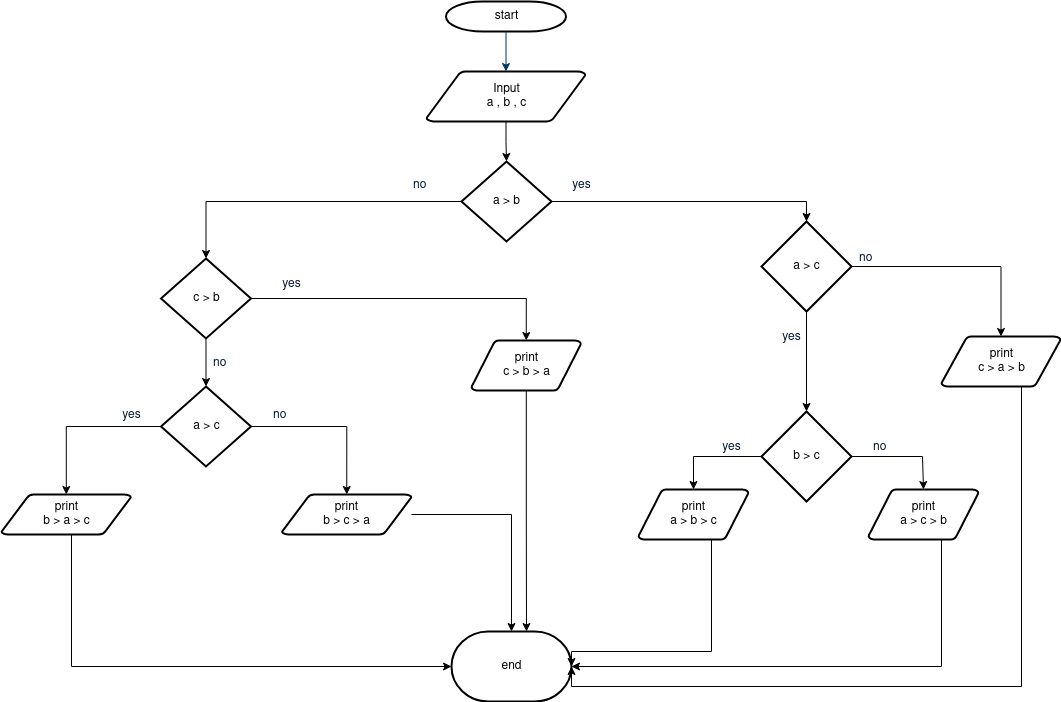

The diagram above was exported from draw.io. Its source (the exported page's mxGraphModel, read from the mxfile embedded in the PNG):
<mxGraphModel dx="880" dy="399" grid="1" gridSize="10" guides="1" tooltips="1" connect="1" arrows="1" fold="1" page="1" pageScale="1" pageWidth="1169" pageHeight="827" background="none" math="0" shadow="0">
  <root>
    <mxCell id="0" />
    <mxCell id="1" parent="0" />
    <mxCell id="2" value="start" style="shape=mxgraph.flowchart.terminator;strokeWidth=2;gradientColor=none;gradientDirection=north;fontStyle=0;html=1;" parent="1" vertex="1">
      <mxGeometry x="524.5" y="50" width="120" height="30" as="geometry" />
    </mxCell>
    <mxCell id="BtV3sTvS9QMiBJNHjS1D-55" style="edgeStyle=orthogonalEdgeStyle;rounded=0;hachureGap=4;orthogonalLoop=1;jettySize=auto;html=1;fontFamily=Architects Daughter;fontSource=https%3A%2F%2Ffonts.googleapis.com%2Fcss%3Ffamily%3DArchitects%2BDaughter;fontSize=16;" edge="1" parent="1" source="3" target="29">
      <mxGeometry relative="1" as="geometry" />
    </mxCell>
    <mxCell id="3" value="&lt;div&gt;Input&lt;/div&gt;&lt;div&gt;a , b , c&lt;br&gt;&lt;/div&gt;" style="shape=mxgraph.flowchart.data;strokeWidth=2;gradientColor=none;gradientDirection=north;fontStyle=0;html=1;" parent="1" vertex="1">
      <mxGeometry x="505" y="120" width="159" height="50" as="geometry" />
    </mxCell>
    <mxCell id="7" style="fontStyle=1;strokeColor=#003366;strokeWidth=1;html=1;" parent="1" source="2" target="3" edge="1">
      <mxGeometry relative="1" as="geometry" />
    </mxCell>
    <mxCell id="BtV3sTvS9QMiBJNHjS1D-70" style="edgeStyle=orthogonalEdgeStyle;rounded=0;hachureGap=4;orthogonalLoop=1;jettySize=auto;html=1;entryX=0.5;entryY=0;entryDx=0;entryDy=0;entryPerimeter=0;fontFamily=Architects Daughter;fontSource=https%3A%2F%2Ffonts.googleapis.com%2Fcss%3Ffamily%3DArchitects%2BDaughter;fontSize=16;" edge="1" parent="1" source="29" target="BtV3sTvS9QMiBJNHjS1D-58">
      <mxGeometry relative="1" as="geometry" />
    </mxCell>
    <mxCell id="BtV3sTvS9QMiBJNHjS1D-71" style="edgeStyle=orthogonalEdgeStyle;rounded=0;hachureGap=4;orthogonalLoop=1;jettySize=auto;html=1;entryX=0.5;entryY=0;entryDx=0;entryDy=0;entryPerimeter=0;fontFamily=Architects Daughter;fontSource=https%3A%2F%2Ffonts.googleapis.com%2Fcss%3Ffamily%3DArchitects%2BDaughter;fontSize=16;" edge="1" parent="1" source="29" target="BtV3sTvS9QMiBJNHjS1D-56">
      <mxGeometry relative="1" as="geometry" />
    </mxCell>
    <mxCell id="29" value="a &amp;gt; b" style="shape=mxgraph.flowchart.decision;strokeWidth=2;gradientColor=none;gradientDirection=north;fontStyle=0;html=1;" parent="1" vertex="1">
      <mxGeometry x="540" y="210" width="90" height="80" as="geometry" />
    </mxCell>
    <mxCell id="40" value="end" style="shape=mxgraph.flowchart.terminator;strokeWidth=2;gradientColor=none;gradientDirection=north;fontStyle=0;html=1;" parent="1" vertex="1">
      <mxGeometry x="530" y="680" width="120" height="70" as="geometry" />
    </mxCell>
    <mxCell id="49" value="yes" style="text;fontColor=#001933;fontStyle=0;html=1;strokeColor=none;gradientColor=none;fillColor=none;strokeWidth=2;align=center;" parent="1" vertex="1">
      <mxGeometry x="640" y="220" width="40" height="26" as="geometry" />
    </mxCell>
    <mxCell id="50" value="no" style="text;fontColor=#001933;fontStyle=0;html=1;strokeColor=none;gradientColor=none;fillColor=none;strokeWidth=2;" parent="1" vertex="1">
      <mxGeometry x="936" y="293" width="40" height="26" as="geometry" />
    </mxCell>
    <mxCell id="BtV3sTvS9QMiBJNHjS1D-63" style="edgeStyle=orthogonalEdgeStyle;rounded=0;hachureGap=4;orthogonalLoop=1;jettySize=auto;html=1;fontFamily=Architects Daughter;fontSource=https%3A%2F%2Ffonts.googleapis.com%2Fcss%3Ffamily%3DArchitects%2BDaughter;fontSize=16;entryX=0.5;entryY=0;entryDx=0;entryDy=0;entryPerimeter=0;" edge="1" parent="1" source="BtV3sTvS9QMiBJNHjS1D-56" target="BtV3sTvS9QMiBJNHjS1D-62">
      <mxGeometry relative="1" as="geometry" />
    </mxCell>
    <mxCell id="BtV3sTvS9QMiBJNHjS1D-85" style="edgeStyle=orthogonalEdgeStyle;rounded=0;orthogonalLoop=1;jettySize=auto;html=1;entryX=0.5;entryY=0;entryDx=0;entryDy=0;entryPerimeter=0;" edge="1" parent="1" source="BtV3sTvS9QMiBJNHjS1D-56" target="BtV3sTvS9QMiBJNHjS1D-84">
      <mxGeometry relative="1" as="geometry" />
    </mxCell>
    <mxCell id="BtV3sTvS9QMiBJNHjS1D-56" value="c &amp;gt; b" style="shape=mxgraph.flowchart.decision;strokeWidth=2;gradientColor=none;gradientDirection=north;fontStyle=0;html=1;" vertex="1" parent="1">
      <mxGeometry x="239.5" y="307" width="90" height="80" as="geometry" />
    </mxCell>
    <mxCell id="BtV3sTvS9QMiBJNHjS1D-73" style="edgeStyle=orthogonalEdgeStyle;rounded=0;hachureGap=4;orthogonalLoop=1;jettySize=auto;html=1;fontFamily=Architects Daughter;fontSource=https%3A%2F%2Ffonts.googleapis.com%2Fcss%3Ffamily%3DArchitects%2BDaughter;fontSize=16;" edge="1" parent="1" source="BtV3sTvS9QMiBJNHjS1D-58" target="BtV3sTvS9QMiBJNHjS1D-72">
      <mxGeometry relative="1" as="geometry" />
    </mxCell>
    <mxCell id="BtV3sTvS9QMiBJNHjS1D-79" style="edgeStyle=orthogonalEdgeStyle;rounded=0;orthogonalLoop=1;jettySize=auto;html=1;entryX=0.5;entryY=0;entryDx=0;entryDy=0;entryPerimeter=0;" edge="1" parent="1" source="BtV3sTvS9QMiBJNHjS1D-58" target="BtV3sTvS9QMiBJNHjS1D-78">
      <mxGeometry relative="1" as="geometry" />
    </mxCell>
    <mxCell id="BtV3sTvS9QMiBJNHjS1D-58" value="a &amp;gt; c" style="shape=mxgraph.flowchart.decision;strokeWidth=2;gradientColor=none;gradientDirection=north;fontStyle=0;html=1;" vertex="1" parent="1">
      <mxGeometry x="840" y="270" width="90" height="90" as="geometry" />
    </mxCell>
    <mxCell id="BtV3sTvS9QMiBJNHjS1D-98" style="edgeStyle=orthogonalEdgeStyle;rounded=0;orthogonalLoop=1;jettySize=auto;html=1;" edge="1" parent="1" source="BtV3sTvS9QMiBJNHjS1D-62">
      <mxGeometry relative="1" as="geometry">
        <mxPoint x="605" y="680" as="targetPoint" />
      </mxGeometry>
    </mxCell>
    <mxCell id="BtV3sTvS9QMiBJNHjS1D-62" value="&lt;div&gt;print&lt;/div&gt;&lt;div&gt;c &amp;gt; b &amp;gt; a&lt;br&gt;&lt;/div&gt;" style="shape=mxgraph.flowchart.data;strokeWidth=2;gradientColor=none;gradientDirection=north;fontStyle=0;html=1;" vertex="1" parent="1">
      <mxGeometry x="550" y="389" width="109.5" height="50" as="geometry" />
    </mxCell>
    <mxCell id="BtV3sTvS9QMiBJNHjS1D-100" style="edgeStyle=orthogonalEdgeStyle;rounded=0;orthogonalLoop=1;jettySize=auto;html=1;entryX=0;entryY=0.5;entryDx=0;entryDy=0;entryPerimeter=0;" edge="1" parent="1" source="BtV3sTvS9QMiBJNHjS1D-64" target="40">
      <mxGeometry relative="1" as="geometry">
        <Array as="points">
          <mxPoint x="150" y="715" />
        </Array>
      </mxGeometry>
    </mxCell>
    <mxCell id="BtV3sTvS9QMiBJNHjS1D-64" value="&lt;div&gt;print&lt;/div&gt;&lt;div&gt;b &amp;gt; a &amp;gt; c&lt;br&gt;&lt;/div&gt;" style="shape=mxgraph.flowchart.data;strokeWidth=2;gradientColor=none;gradientDirection=north;fontStyle=0;html=1;" vertex="1" parent="1">
      <mxGeometry x="80" y="543" width="129.5" height="40" as="geometry" />
    </mxCell>
    <mxCell id="BtV3sTvS9QMiBJNHjS1D-66" value="no" style="text;fontColor=#001933;fontStyle=0;html=1;strokeColor=none;gradientColor=none;fillColor=none;strokeWidth=2;" vertex="1" parent="1">
      <mxGeometry x="490" y="220" width="40" height="26" as="geometry" />
    </mxCell>
    <mxCell id="BtV3sTvS9QMiBJNHjS1D-76" style="edgeStyle=orthogonalEdgeStyle;rounded=0;orthogonalLoop=1;jettySize=auto;html=1;entryX=0.5;entryY=0;entryDx=0;entryDy=0;entryPerimeter=0;" edge="1" parent="1" source="BtV3sTvS9QMiBJNHjS1D-72" target="BtV3sTvS9QMiBJNHjS1D-75">
      <mxGeometry relative="1" as="geometry" />
    </mxCell>
    <mxCell id="BtV3sTvS9QMiBJNHjS1D-83" style="edgeStyle=orthogonalEdgeStyle;rounded=0;orthogonalLoop=1;jettySize=auto;html=1;entryX=0.5;entryY=0;entryDx=0;entryDy=0;entryPerimeter=0;" edge="1" parent="1" source="BtV3sTvS9QMiBJNHjS1D-72" target="BtV3sTvS9QMiBJNHjS1D-82">
      <mxGeometry relative="1" as="geometry">
        <Array as="points">
          <mxPoint x="1001" y="505" />
        </Array>
      </mxGeometry>
    </mxCell>
    <mxCell id="BtV3sTvS9QMiBJNHjS1D-72" value="b &amp;gt; c" style="shape=mxgraph.flowchart.decision;strokeWidth=2;gradientColor=none;gradientDirection=north;fontStyle=0;html=1;" vertex="1" parent="1">
      <mxGeometry x="840" y="460" width="90" height="90" as="geometry" />
    </mxCell>
    <mxCell id="BtV3sTvS9QMiBJNHjS1D-74" value="yes" style="text;fontColor=#001933;fontStyle=0;html=1;strokeColor=none;gradientColor=none;fillColor=none;strokeWidth=2;align=center;" vertex="1" parent="1">
      <mxGeometry x="850" y="372" width="40" height="26" as="geometry" />
    </mxCell>
    <mxCell id="BtV3sTvS9QMiBJNHjS1D-97" style="edgeStyle=orthogonalEdgeStyle;rounded=0;orthogonalLoop=1;jettySize=auto;html=1;entryX=1;entryY=0.5;entryDx=0;entryDy=0;entryPerimeter=0;" edge="1" parent="1" source="BtV3sTvS9QMiBJNHjS1D-75" target="40">
      <mxGeometry relative="1" as="geometry">
        <Array as="points">
          <mxPoint x="790" y="700" />
          <mxPoint x="650" y="700" />
        </Array>
      </mxGeometry>
    </mxCell>
    <mxCell id="BtV3sTvS9QMiBJNHjS1D-75" value="&lt;div&gt;print&lt;/div&gt;&lt;div&gt;a &amp;gt; b &amp;gt; c&lt;br&gt;&lt;/div&gt;" style="shape=mxgraph.flowchart.data;strokeWidth=2;gradientColor=none;gradientDirection=north;fontStyle=0;html=1;" vertex="1" parent="1">
      <mxGeometry x="717" y="538" width="110" height="50" as="geometry" />
    </mxCell>
    <mxCell id="BtV3sTvS9QMiBJNHjS1D-77" value="yes" style="text;fontColor=#001933;fontStyle=0;html=1;strokeColor=none;gradientColor=none;fillColor=none;strokeWidth=2;align=center;" vertex="1" parent="1">
      <mxGeometry x="790" y="482" width="40" height="26" as="geometry" />
    </mxCell>
    <mxCell id="BtV3sTvS9QMiBJNHjS1D-95" style="edgeStyle=orthogonalEdgeStyle;rounded=0;orthogonalLoop=1;jettySize=auto;html=1;entryX=1;entryY=0.5;entryDx=0;entryDy=0;entryPerimeter=0;" edge="1" parent="1" source="BtV3sTvS9QMiBJNHjS1D-78" target="40">
      <mxGeometry relative="1" as="geometry">
        <Array as="points">
          <mxPoint x="1100" y="735" />
        </Array>
      </mxGeometry>
    </mxCell>
    <mxCell id="BtV3sTvS9QMiBJNHjS1D-78" value="&lt;div&gt;print&lt;/div&gt;&lt;div&gt;c &amp;gt; a &amp;gt; b&lt;br&gt;&lt;/div&gt;" style="shape=mxgraph.flowchart.data;strokeWidth=2;gradientColor=none;gradientDirection=north;fontStyle=0;html=1;" vertex="1" parent="1">
      <mxGeometry x="1020" y="385" width="119" height="50" as="geometry" />
    </mxCell>
    <mxCell id="BtV3sTvS9QMiBJNHjS1D-80" value="no" style="text;fontColor=#001933;fontStyle=0;html=1;strokeColor=none;gradientColor=none;fillColor=none;strokeWidth=2;" vertex="1" parent="1">
      <mxGeometry x="950" y="482" width="40" height="26" as="geometry" />
    </mxCell>
    <mxCell id="BtV3sTvS9QMiBJNHjS1D-96" style="edgeStyle=orthogonalEdgeStyle;rounded=0;orthogonalLoop=1;jettySize=auto;html=1;entryX=1;entryY=0.5;entryDx=0;entryDy=0;entryPerimeter=0;" edge="1" parent="1" source="BtV3sTvS9QMiBJNHjS1D-82" target="40">
      <mxGeometry relative="1" as="geometry">
        <Array as="points">
          <mxPoint x="1020" y="715" />
        </Array>
      </mxGeometry>
    </mxCell>
    <mxCell id="BtV3sTvS9QMiBJNHjS1D-82" value="&lt;div&gt;print&lt;/div&gt;&lt;div&gt;a &amp;gt; c &amp;gt; b&lt;br&gt;&lt;/div&gt;" style="shape=mxgraph.flowchart.data;strokeWidth=2;gradientColor=none;gradientDirection=north;fontStyle=0;html=1;" vertex="1" parent="1">
      <mxGeometry x="947" y="538" width="110" height="50" as="geometry" />
    </mxCell>
    <mxCell id="BtV3sTvS9QMiBJNHjS1D-90" style="edgeStyle=orthogonalEdgeStyle;rounded=0;orthogonalLoop=1;jettySize=auto;html=1;" edge="1" parent="1" source="BtV3sTvS9QMiBJNHjS1D-84" target="BtV3sTvS9QMiBJNHjS1D-64">
      <mxGeometry relative="1" as="geometry" />
    </mxCell>
    <mxCell id="BtV3sTvS9QMiBJNHjS1D-91" style="edgeStyle=orthogonalEdgeStyle;rounded=0;orthogonalLoop=1;jettySize=auto;html=1;entryX=0.5;entryY=0;entryDx=0;entryDy=0;entryPerimeter=0;" edge="1" parent="1" source="BtV3sTvS9QMiBJNHjS1D-84" target="BtV3sTvS9QMiBJNHjS1D-88">
      <mxGeometry relative="1" as="geometry" />
    </mxCell>
    <mxCell id="BtV3sTvS9QMiBJNHjS1D-84" value="a &amp;gt; c" style="shape=mxgraph.flowchart.decision;strokeWidth=2;gradientColor=none;gradientDirection=north;fontStyle=0;html=1;" vertex="1" parent="1">
      <mxGeometry x="239.5" y="435" width="90" height="80" as="geometry" />
    </mxCell>
    <mxCell id="BtV3sTvS9QMiBJNHjS1D-86" value="yes" style="text;fontColor=#001933;fontStyle=0;html=1;strokeColor=none;gradientColor=none;fillColor=none;strokeWidth=2;align=center;" vertex="1" parent="1">
      <mxGeometry x="350" y="319" width="40" height="26" as="geometry" />
    </mxCell>
    <mxCell id="BtV3sTvS9QMiBJNHjS1D-87" value="no" style="text;fontColor=#001933;fontStyle=0;html=1;strokeColor=none;gradientColor=none;fillColor=none;strokeWidth=2;" vertex="1" parent="1">
      <mxGeometry x="289.5" y="398" width="40" height="26" as="geometry" />
    </mxCell>
    <mxCell id="BtV3sTvS9QMiBJNHjS1D-99" style="edgeStyle=orthogonalEdgeStyle;rounded=0;orthogonalLoop=1;jettySize=auto;html=1;entryX=0.5;entryY=0;entryDx=0;entryDy=0;entryPerimeter=0;" edge="1" parent="1" source="BtV3sTvS9QMiBJNHjS1D-88" target="40">
      <mxGeometry relative="1" as="geometry" />
    </mxCell>
    <mxCell id="BtV3sTvS9QMiBJNHjS1D-88" value="&lt;div&gt;print&lt;/div&gt;&lt;div&gt;b &amp;gt; c &amp;gt; a&lt;br&gt;&lt;/div&gt;" style="shape=mxgraph.flowchart.data;strokeWidth=2;gradientColor=none;gradientDirection=north;fontStyle=0;html=1;" vertex="1" parent="1">
      <mxGeometry x="360.5" y="543" width="129.5" height="40" as="geometry" />
    </mxCell>
    <mxCell id="BtV3sTvS9QMiBJNHjS1D-92" value="no" style="text;fontColor=#001933;fontStyle=0;html=1;strokeColor=none;gradientColor=none;fillColor=none;strokeWidth=2;" vertex="1" parent="1">
      <mxGeometry x="350" y="450" width="40" height="26" as="geometry" />
    </mxCell>
    <mxCell id="BtV3sTvS9QMiBJNHjS1D-93" value="yes" style="text;fontColor=#001933;fontStyle=0;html=1;strokeColor=none;gradientColor=none;fillColor=none;strokeWidth=2;align=center;" vertex="1" parent="1">
      <mxGeometry x="190" y="450" width="40" height="26" as="geometry" />
    </mxCell>
  </root>
</mxGraphModel>